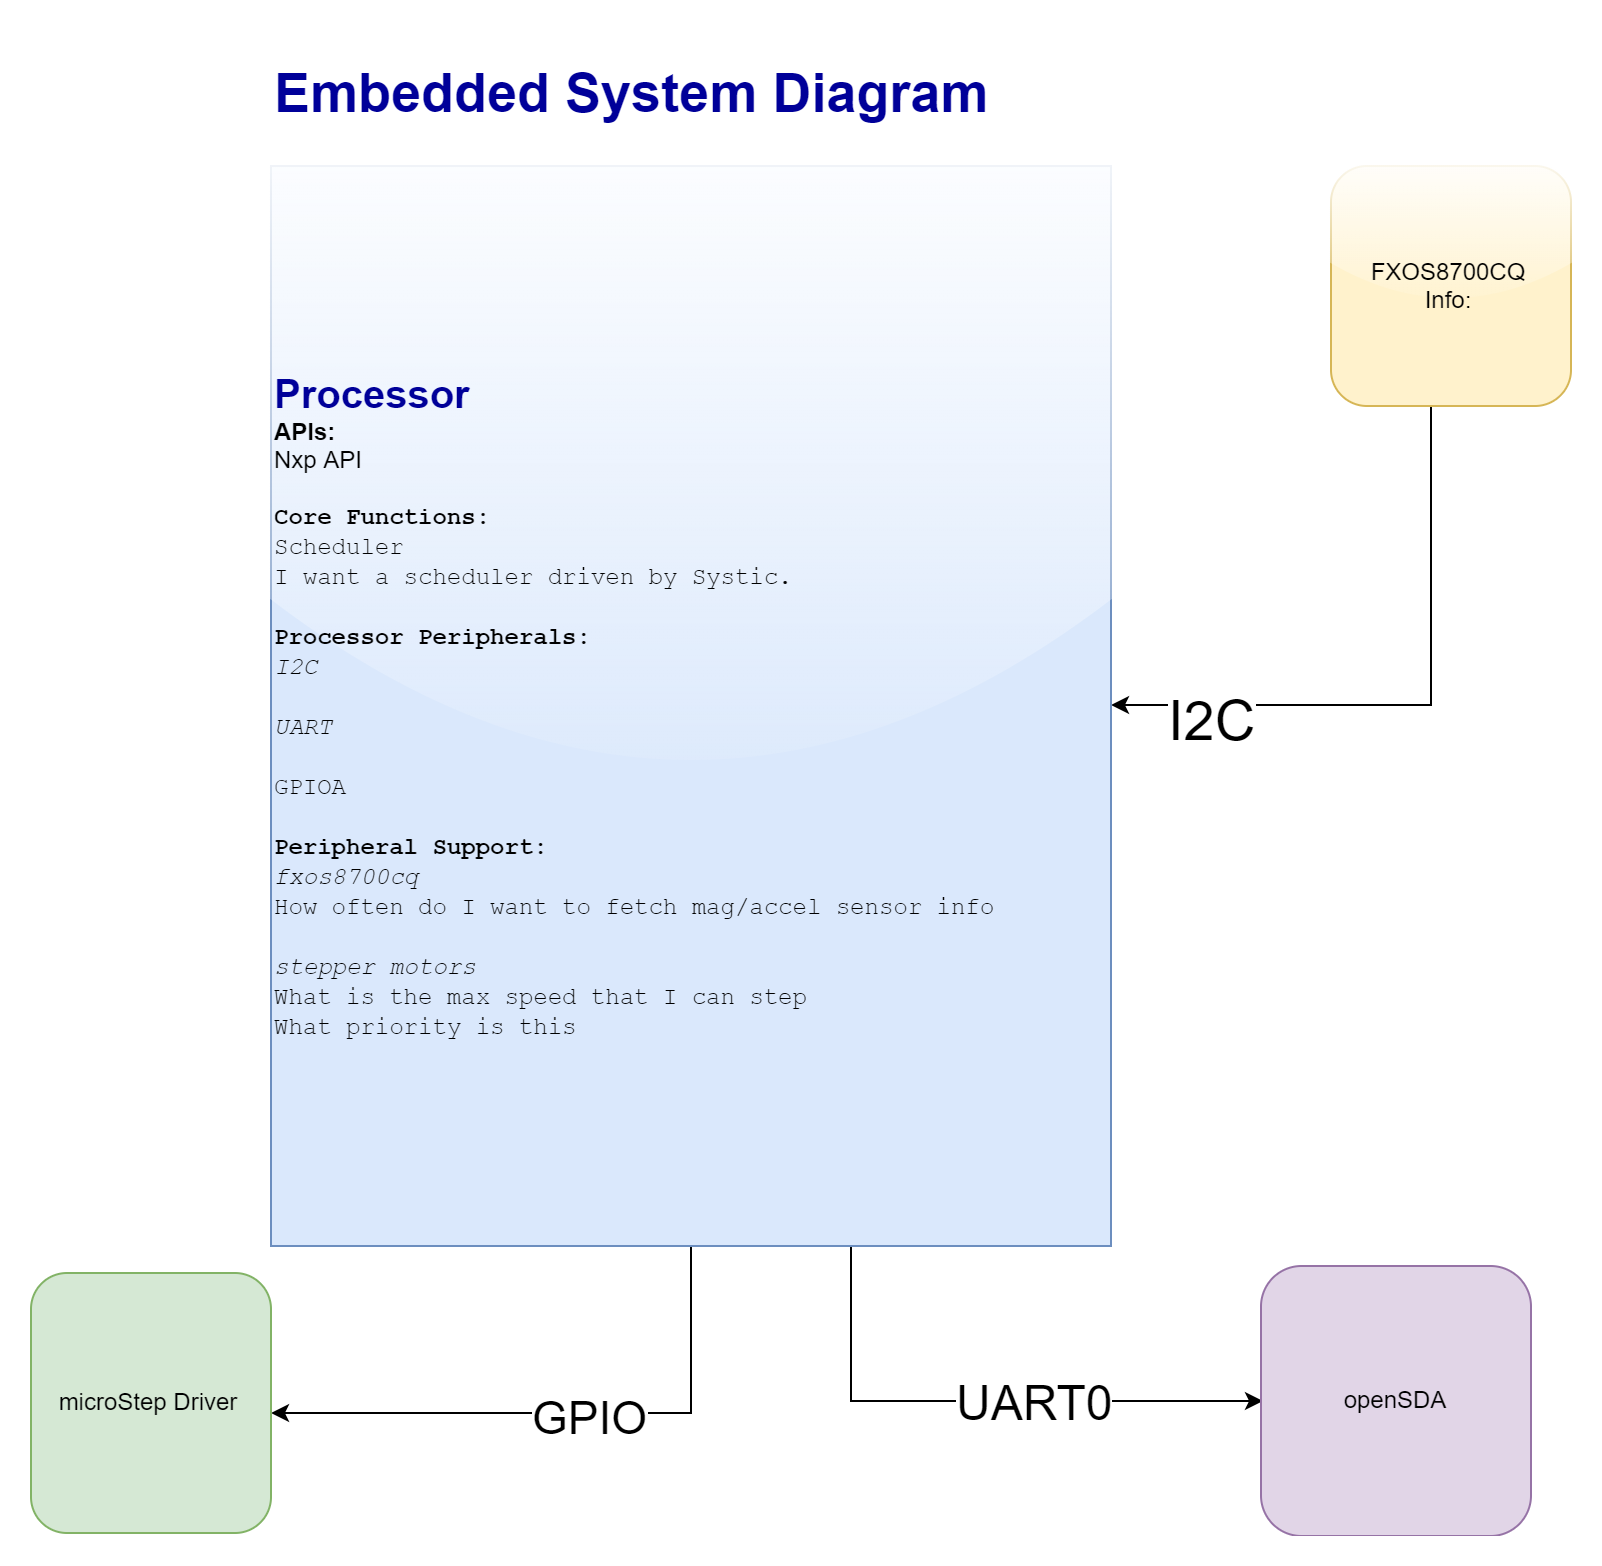

The diagram above was exported from draw.io. Its source (the exported page's mxGraphModel, read from the mxfile embedded in the PNG):
<mxGraphModel dx="2686" dy="1542" grid="1" gridSize="10" guides="1" tooltips="1" connect="1" arrows="1" fold="1" page="1" pageScale="1" pageWidth="900" pageHeight="800" math="0" shadow="0">
  <root>
    <mxCell id="0" />
    <mxCell id="1" parent="0" />
    <mxCell id="GVYaKK9lkHdxrS7KP0Bd-4" style="edgeStyle=orthogonalEdgeStyle;rounded=0;orthogonalLoop=1;jettySize=auto;html=1;entryX=1;entryY=0.5;entryDx=0;entryDy=0;" parent="1" source="GVYaKK9lkHdxrS7KP0Bd-1" target="GVYaKK9lkHdxrS7KP0Bd-3" edge="1">
      <mxGeometry relative="1" as="geometry">
        <Array as="points">
          <mxPoint x="764" y="360.5" />
        </Array>
      </mxGeometry>
    </mxCell>
    <mxCell id="wmpSxyQgD0isuBnDc5cz-2" value="&lt;font style=&quot;font-size: 28px&quot;&gt;I2C&lt;/font&gt;" style="text;html=1;align=center;verticalAlign=middle;resizable=0;points=[];;labelBackgroundColor=#ffffff;" vertex="1" connectable="0" parent="GVYaKK9lkHdxrS7KP0Bd-4">
      <mxGeometry x="-0.2549" y="-40" relative="1" as="geometry">
        <mxPoint x="-70" y="40" as="offset" />
      </mxGeometry>
    </mxCell>
    <mxCell id="GVYaKK9lkHdxrS7KP0Bd-1" value="FXOS8700CQ&lt;br&gt;Info:" style="whiteSpace=wrap;html=1;aspect=fixed;fillColor=#fff2cc;strokeColor=#d6b656;align=center;glass=1;rounded=1;" parent="1" vertex="1">
      <mxGeometry x="714" y="90.5" width="120" height="120" as="geometry" />
    </mxCell>
    <mxCell id="wmpSxyQgD0isuBnDc5cz-3" style="edgeStyle=orthogonalEdgeStyle;rounded=0;orthogonalLoop=1;jettySize=auto;html=1;entryX=0;entryY=0.5;entryDx=0;entryDy=0;" edge="1" parent="1" source="GVYaKK9lkHdxrS7KP0Bd-3" target="wmpSxyQgD0isuBnDc5cz-1">
      <mxGeometry relative="1" as="geometry">
        <Array as="points">
          <mxPoint x="474" y="708.5" />
        </Array>
      </mxGeometry>
    </mxCell>
    <mxCell id="wmpSxyQgD0isuBnDc5cz-4" value="&lt;font style=&quot;font-size: 24px&quot;&gt;UART0&lt;/font&gt;" style="text;html=1;align=center;verticalAlign=middle;resizable=0;points=[];;labelBackgroundColor=#ffffff;" vertex="1" connectable="0" parent="wmpSxyQgD0isuBnDc5cz-3">
      <mxGeometry x="-0.0671" relative="1" as="geometry">
        <mxPoint x="36" y="-0.5" as="offset" />
      </mxGeometry>
    </mxCell>
    <mxCell id="wmpSxyQgD0isuBnDc5cz-8" style="edgeStyle=orthogonalEdgeStyle;rounded=0;orthogonalLoop=1;jettySize=auto;html=1;" edge="1" parent="1" source="GVYaKK9lkHdxrS7KP0Bd-3" target="wmpSxyQgD0isuBnDc5cz-7">
      <mxGeometry relative="1" as="geometry">
        <Array as="points">
          <mxPoint x="394" y="714" />
        </Array>
      </mxGeometry>
    </mxCell>
    <mxCell id="wmpSxyQgD0isuBnDc5cz-9" value="&lt;font style=&quot;font-size: 23px&quot;&gt;GPIO&lt;/font&gt;" style="text;html=1;align=center;verticalAlign=middle;resizable=0;points=[];;labelBackgroundColor=#ffffff;" vertex="1" connectable="0" parent="wmpSxyQgD0isuBnDc5cz-8">
      <mxGeometry x="-0.0784" y="1" relative="1" as="geometry">
        <mxPoint x="1" as="offset" />
      </mxGeometry>
    </mxCell>
    <mxCell id="GVYaKK9lkHdxrS7KP0Bd-3" value="&lt;b&gt;&lt;font style=&quot;font-size: 20px&quot; color=&quot;#000099&quot;&gt;Processor&lt;br&gt;&lt;/font&gt;APIs:&lt;br&gt;&lt;/b&gt;Nxp API&lt;br&gt;&lt;br&gt;&lt;font face=&quot;Courier New&quot; style=&quot;font-size: 12px&quot;&gt;&lt;b&gt;Core Functions:&lt;br&gt;&lt;/b&gt;Scheduler&lt;br&gt;I want a scheduler driven by Systic.&lt;br&gt;&lt;br&gt;&lt;b&gt;Processor Peripherals:&lt;/b&gt;&lt;br&gt;&lt;i&gt;I2C&lt;br&gt;&lt;/i&gt;&lt;br&gt;&lt;i&gt;UART&lt;br&gt;&lt;/i&gt;&lt;br&gt;GPIOA&lt;br&gt;&lt;br&gt;&lt;b&gt;Peripheral Support:&lt;/b&gt;&lt;br&gt;&lt;i&gt;fxos8700cq&lt;br&gt;&lt;/i&gt;How often do I want to fetch mag/accel sensor info&lt;br&gt;&lt;br&gt;&lt;i&gt;stepper motors&lt;br&gt;&lt;/i&gt;What is the max speed that I can step&lt;br&gt;What priority is this&amp;nbsp;&lt;br&gt;&lt;/font&gt;" style="rounded=0;whiteSpace=wrap;html=1;align=left;fillColor=#dae8fc;strokeColor=#6c8ebf;glass=1;comic=0;shadow=0;" parent="1" vertex="1">
      <mxGeometry x="184" y="90.5" width="420" height="540" as="geometry" />
    </mxCell>
    <mxCell id="wmpSxyQgD0isuBnDc5cz-1" value="openSDA" style="whiteSpace=wrap;html=1;aspect=fixed;fillColor=#e1d5e7;strokeColor=#9673a6;rounded=1;" vertex="1" parent="1">
      <mxGeometry x="679" y="640.5" width="135" height="135" as="geometry" />
    </mxCell>
    <mxCell id="wmpSxyQgD0isuBnDc5cz-6" value="&lt;h1&gt;&lt;font style=&quot;font-size: 27px&quot; color=&quot;#000099&quot;&gt;Embedded System Diagram&lt;/font&gt;&lt;/h1&gt;" style="text;html=1;strokeColor=none;fillColor=none;align=left;verticalAlign=middle;whiteSpace=wrap;rounded=0;" vertex="1" parent="1">
      <mxGeometry x="184" y="24" width="410" height="60" as="geometry" />
    </mxCell>
    <mxCell id="wmpSxyQgD0isuBnDc5cz-7" value="microStep Driver" style="rounded=1;whiteSpace=wrap;html=1;fillColor=#d5e8d4;strokeColor=#82b366;" vertex="1" parent="1">
      <mxGeometry x="64" y="644" width="120" height="130" as="geometry" />
    </mxCell>
  </root>
</mxGraphModel>